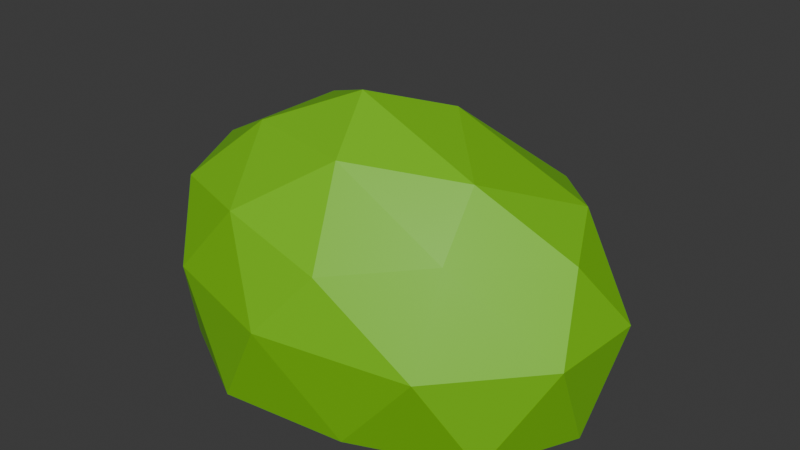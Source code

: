 # Source: Bush.blend  (saved by Blender 4.2.66; exported with 4.5.12 LTS)
import bpy
from mathutils import Matrix  # noqa: F401  (used for matrix-valued properties, if any)

bpy.ops.wm.read_factory_settings(use_empty=True)
scene = bpy.context.scene
scene.name = 'Scene'

# ---- collections
col_collection = bpy.data.collections.new('Collection'); scene.collection.children.link(col_collection)

# ---- materials (node trees are filled in below, after node groups)
mat_bush = bpy.data.materials.new('Bush')

# ---- material node trees
mat_bush.use_nodes = True; mat_bush.node_tree.nodes.clear()
_N = mat_bush.node_tree.nodes; _L = mat_bush.node_tree.links
n0 = _N.new('ShaderNodeBsdfPrincipled'); n0.name = 'Principled BSDF'; n0.location = (10, 300)
n0.inputs[0].default_value = (0.2026, 0.6038, 0.00606, 1.0)
n1 = _N.new('ShaderNodeOutputMaterial'); n1.name = 'Material Output'; n1.location = (300, 300)
_L.new(n0.outputs[0], n1.inputs[0])
n1.is_active_output = True

# ---- world
world_world = bpy.data.worlds.new('World'); scene.world = world_world
world_world.use_nodes = True; world_world.node_tree.nodes.clear()
_N = world_world.node_tree.nodes; _L = world_world.node_tree.links
n0 = _N.new('ShaderNodeOutputWorld'); n0.name = 'World Output'; n0.location = (300, 300)
n1 = _N.new('ShaderNodeBackground'); n1.name = 'Background'; n1.location = (10, 300)
n1.inputs[0].default_value = (0.05088, 0.05088, 0.05088, 1.0)
_L.new(n1.outputs[0], n0.inputs[0])
n0.is_active_output = True
world_world.color = (0.05088, 0.05088, 0.05088)
world_world.sun_shadow_jitter_overblur = 0.0

# ---- meshes
me_icosphere = bpy.data.meshes.new('Icosphere')
me_icosphere.from_pydata([(-0.0249, 0.0297, -0.4789), (0.7922, -0.3504, -0.4811), (-0.3096, -0.6368, -0.4794), (-1.001, 0.005785, -0.4786), (-0.3103, 0.6323, -0.4786), (0.7895, 0.5072, -0.4786), (0.2086, -0.6236, 0.2694), (-0.7534, -0.3678, 0.3129), (-0.7553, 0.3654, 0.3212), (0.4951, 0.6428, 0.3159), (0.9477, 0.007714, 0.3073), (-0.05749, -0.03342, 0.7677), (-0.1731, -0.3454, -0.4795), (0.4492, -0.203, -0.4804), (0.2736, -0.5643, -0.4815), (0.9885, 0.05826, -0.479), (0.3749, 0.2998, -0.4787), (-0.5588, 0.01475, -0.4787), (-0.78, -0.3769, -0.4787), (-0.2751, 0.4747, -0.4786), (-0.7258, 0.3639, -0.4786), (0.1731, 0.7263, -0.4785), (1.038, -0.1943, -0.01213), (1.053, 0.2673, -0.02665), (-0.04287, -0.7152, -0.02914), (0.6415, -0.5792, -0.03987), (-0.9893, -0.2152, -0.000603), (-0.6128, -0.566, -0.00102), (-0.6161, 0.5742, 0.0002389), (-0.9901, 0.2186, -0.000548), (0.6429, 0.7522, -0.1092), (-0.05593, 0.9089, -0.0545), (0.6121, -0.3691, 0.3466), (-0.2817, -0.5696, 0.3659), (-0.885, 0.0004161, 0.3686), (-0.2427, 0.5374, 0.4454), (0.7704, 0.358, 0.3657), (0.1241, -0.3912, 0.6341), (0.5749, -0.1377, 0.5792), (-0.4463, -0.2182, 0.5985), (-0.4452, 0.2135, 0.6026), (0.1574, 0.3121, 0.6485)], [], [(0, 13, 12), (1, 13, 15), (0, 12, 17), (0, 17, 19), (0, 19, 16), (1, 15, 22), (2, 14, 24), (3, 18, 26), (4, 20, 28), (5, 21, 30), (1, 22, 25), (2, 24, 27), (3, 26, 29), (4, 28, 31), (5, 30, 23), (6, 32, 37), (7, 33, 39), (8, 34, 40), (9, 35, 41), (10, 36, 38), (38, 41, 11), (38, 36, 41), (36, 9, 41), (41, 40, 11), (41, 35, 40), (35, 8, 40), (40, 39, 11), (40, 34, 39), (34, 7, 39), (39, 37, 11), (39, 33, 37), (33, 6, 37), (37, 38, 11), (37, 32, 38), (32, 10, 38), (23, 36, 10), (23, 30, 36), (30, 9, 36), (31, 35, 9), (31, 28, 35), (28, 8, 35), (29, 34, 8), (29, 26, 34), (26, 7, 34), (27, 33, 7), (27, 24, 33), (24, 6, 33), (25, 32, 6), (25, 22, 32), (22, 10, 32), (30, 31, 9), (30, 21, 31), (21, 4, 31), (28, 29, 8), (28, 20, 29), (20, 3, 29), (26, 27, 7), (26, 18, 27), (18, 2, 27), (24, 25, 6), (24, 14, 25), (14, 1, 25), (22, 23, 10), (22, 15, 23), (15, 5, 23), (16, 21, 5), (16, 19, 21), (19, 4, 21), (19, 20, 4), (19, 17, 20), (17, 3, 20), (17, 18, 3), (17, 12, 18), (12, 2, 18), (15, 16, 5), (15, 13, 16), (13, 0, 16), (12, 14, 2), (12, 13, 14), (13, 1, 14)])
_uv = me_icosphere.uv_layers.new(name='UVMap')
_uv.uv.foreach_set('vector', [0.1818, 0.0, 0.2273, 0.07873, 0.1364, 0.07873, 0.2727, 0.1575, 0.3182, 0.07873, 0.3636, 0.1575, 0.9091, 0.0, 0.9545, 0.07873, 0.8636, 0.07873, 0.7273, 0.0, 0.7727, 0.07873, 0.6818, 0.07873, 0.5455, 0.0, 0.5909, 0.07873, 0.5, 0.07873, 0.2727, 0.1575, 0.3636, 0.1575, 0.3182, 0.2362, 0.09091, 0.1575, 0.1818, 0.1575, 0.1364, 0.2362, 0.8182, 0.1575, 0.9091, 0.1575, 0.8636, 0.2362, 0.6364, 0.1575, 0.7273, 0.1575, 0.6818, 0.2362, 0.4545, 0.1575, 0.5455, 0.1575, 0.5, 0.2362, 0.2727, 0.1575, 0.3182, 0.2362, 0.2273, 0.2362, 0.09091, 0.1575, 0.1364, 0.2362, 0.04546, 0.2362, 0.8182, 0.1575, 0.8636, 0.2362, 0.7727, 0.2362, 0.6364, 0.1575, 0.6818, 0.2362, 0.5909, 0.2362, 0.4545, 0.1575, 0.5, 0.2362, 0.4091, 0.2362, 0.1818, 0.3149, 0.2727, 0.3149, 0.2273, 0.3937, 0.0, 0.3149, 0.09091, 0.3149, 0.04546, 0.3937, 0.7273, 0.3149, 0.8182, 0.3149, 0.7727, 0.3937, 0.5455, 0.3149, 0.6364, 0.3149, 0.5909, 0.3937, 0.3636, 0.3149, 0.4545, 0.3149, 0.4091, 0.3937, 0.4091, 0.3937, 0.5, 0.3937, 0.4545, 0.4724, 0.4091, 0.3937, 0.4545, 0.3149, 0.5, 0.3937, 0.4545, 0.3149, 0.5455, 0.3149, 0.5, 0.3937, 0.5909, 0.3937, 0.6818, 0.3937, 0.6364, 0.4724, 0.5909, 0.3937, 0.6364, 0.3149, 0.6818, 0.3937, 0.6364, 0.3149, 0.7273, 0.3149, 0.6818, 0.3937, 0.7727, 0.3937, 0.8636, 0.3937, 0.8182, 0.4724, 0.7727, 0.3937, 0.8182, 0.3149, 0.8636, 0.3937, 0.8182, 0.3149, 0.9091, 0.3149, 0.8636, 0.3937, 0.04546, 0.3937, 0.1364, 0.3937, 0.09091, 0.4724, 0.04546, 0.3937, 0.09091, 0.3149, 0.1364, 0.3937, 0.09091, 0.3149, 0.1818, 0.3149, 0.1364, 0.3937, 0.2273, 0.3937, 0.3182, 0.3937, 0.2727, 0.4724, 0.2273, 0.3937, 0.2727, 0.3149, 0.3182, 0.3937, 0.2727, 0.3149, 0.3636, 0.3149, 0.3182, 0.3937, 0.4091, 0.2362, 0.4545, 0.3149, 0.3636, 0.3149, 0.4091, 0.2362, 0.5, 0.2362, 0.4545, 0.3149, 0.5, 0.2362, 0.5455, 0.3149, 0.4545, 0.3149, 0.5909, 0.2362, 0.6364, 0.3149, 0.5455, 0.3149, 0.5909, 0.2362, 0.6818, 0.2362, 0.6364, 0.3149, 0.6818, 0.2362, 0.7273, 0.3149, 0.6364, 0.3149, 0.7727, 0.2362, 0.8182, 0.3149, 0.7273, 0.3149, 0.7727, 0.2362, 0.8636, 0.2362, 0.8182, 0.3149, 0.8636, 0.2362, 0.9091, 0.3149, 0.8182, 0.3149, 0.04546, 0.2362, 0.09091, 0.3149, 0.0, 0.3149, 0.04546, 0.2362, 0.1364, 0.2362, 0.09091, 0.3149, 0.1364, 0.2362, 0.1818, 0.3149, 0.09091, 0.3149, 0.2273, 0.2362, 0.2727, 0.3149, 0.1818, 0.3149, 0.2273, 0.2362, 0.3182, 0.2362, 0.2727, 0.3149, 0.3182, 0.2362, 0.3636, 0.3149, 0.2727, 0.3149, 0.5, 0.2362, 0.5909, 0.2362, 0.5455, 0.3149, 0.5, 0.2362, 0.5455, 0.1575, 0.5909, 0.2362, 0.5455, 0.1575, 0.6364, 0.1575, 0.5909, 0.2362, 0.6818, 0.2362, 0.7727, 0.2362, 0.7273, 0.3149, 0.6818, 0.2362, 0.7273, 0.1575, 0.7727, 0.2362, 0.7273, 0.1575, 0.8182, 0.1575, 0.7727, 0.2362, 0.8636, 0.2362, 0.9545, 0.2362, 0.9091, 0.3149, 0.8636, 0.2362, 0.9091, 0.1575, 0.9545, 0.2362, 0.9091, 0.1575, 1.0, 0.1575, 0.9545, 0.2362, 0.1364, 0.2362, 0.2273, 0.2362, 0.1818, 0.3149, 0.1364, 0.2362, 0.1818, 0.1575, 0.2273, 0.2362, 0.1818, 0.1575, 0.2727, 0.1575, 0.2273, 0.2362, 0.3182, 0.2362, 0.4091, 0.2362, 0.3636, 0.3149, 0.3182, 0.2362, 0.3636, 0.1575, 0.4091, 0.2362, 0.3636, 0.1575, 0.4545, 0.1575, 0.4091, 0.2362, 0.5, 0.07873, 0.5455, 0.1575, 0.4545, 0.1575, 0.5, 0.07873, 0.5909, 0.07873, 0.5455, 0.1575, 0.5909, 0.07873, 0.6364, 0.1575, 0.5455, 0.1575, 0.6818, 0.07873, 0.7273, 0.1575, 0.6364, 0.1575, 0.6818, 0.07873, 0.7727, 0.07873, 0.7273, 0.1575, 0.7727, 0.07873, 0.8182, 0.1575, 0.7273, 0.1575, 0.8636, 0.07873, 0.9091, 0.1575, 0.8182, 0.1575, 0.8636, 0.07873, 0.9545, 0.07873, 0.9091, 0.1575, 0.9545, 0.07873, 1.0, 0.1575, 0.9091, 0.1575, 0.3636, 0.1575, 0.4091, 0.07873, 0.4545, 0.1575, 0.3636, 0.1575, 0.3182, 0.07873, 0.4091, 0.07873, 0.3182, 0.07873, 0.3636, 0.0, 0.4091, 0.07873, 0.1364, 0.07873, 0.1818, 0.1575, 0.09091, 0.1575, 0.1364, 0.07873, 0.2273, 0.07873, 0.1818, 0.1575, 0.2273, 0.07873, 0.2727, 0.1575, 0.1818, 0.1575])
me_icosphere.materials.append(mat_bush)
me_icosphere.update()

# ---- objects
ob_icosphere = bpy.data.objects.new('Icosphere', me_icosphere)

# ---- transforms, parenting, visibility, modifiers, constraints
ob_icosphere.location = (0.0, 0.0, 0.6742)

# ---- collection membership
col_collection.objects.link(ob_icosphere)

# ---- scene / render settings (as saved in the file)
scene.frame_start = 1; scene.frame_end = 250; scene.frame_set(4)
scene.render.engine = 'BLENDER_EEVEE_NEXT'
bpy.context.view_layer.update()

# ---- added for rendering (the .blend has no active camera and no usable light): camera, sun
cam_auto = bpy.data.cameras.new('AutoCamera')
cam_auto.lens = 50.0
cam_auto.sensor_width = 36.0
cam_auto.clip_end = 1000.0
ob_auto_camera = bpy.data.objects.new('AutoCamera', cam_auto)
scene.collection.objects.link(ob_auto_camera)
ob_auto_camera.location = (2.71048, -3.12424, 2.96471)
ob_auto_camera.rotation_euler = (1.09748, -7.21219e-08, 0.694738)
scene.camera = ob_auto_camera
light_auto_sun = bpy.data.lights.new('AutoSun', 'SUN')
light_auto_sun.energy = 3.0
light_auto_sun.angle = 0.0523599
ob_auto_sun = bpy.data.objects.new('AutoSun', light_auto_sun)
scene.collection.objects.link(ob_auto_sun)
ob_auto_sun.rotation_euler = (0.872665, 0.174533, 0.523599)
bpy.context.view_layer.update()
